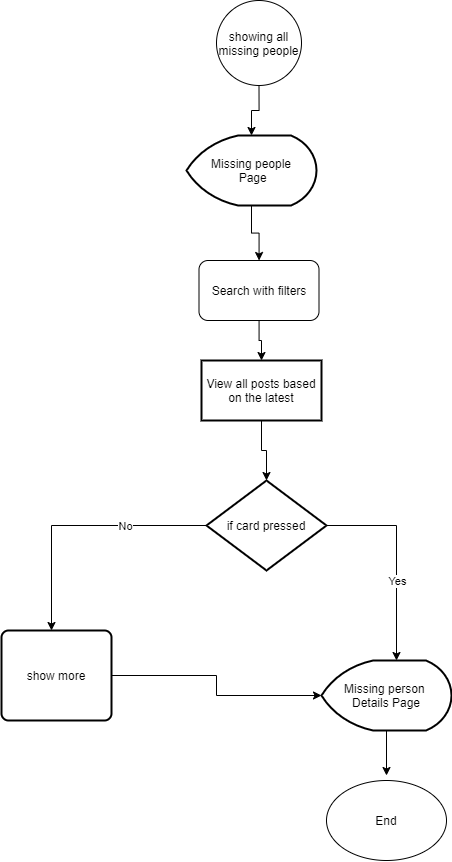

The diagram above was exported from draw.io. Its source (the exported page's mxGraphModel, read from the mxfile embedded in the PNG):
<mxGraphModel dx="-99" dy="474" grid="1" gridSize="10" guides="1" tooltips="1" connect="1" arrows="1" fold="1" page="1" pageScale="1" pageWidth="850" pageHeight="1100" math="0" shadow="0">
  <root>
    <mxCell id="0" />
    <mxCell id="1" parent="0" />
    <mxCell id="gfl5zLd_935ykoiIp92g-13" value="" style="edgeStyle=orthogonalEdgeStyle;rounded=0;orthogonalLoop=1;jettySize=auto;html=1;entryX=0.5;entryY=0;entryDx=0;entryDy=0;entryPerimeter=0;" edge="1" parent="1" source="gfl5zLd_935ykoiIp92g-2" target="gfl5zLd_935ykoiIp92g-17">
      <mxGeometry relative="1" as="geometry" />
    </mxCell>
    <mxCell id="gfl5zLd_935ykoiIp92g-2" value="showing all missing people" style="ellipse;whiteSpace=wrap;html=1;aspect=fixed;" vertex="1" parent="1">
      <mxGeometry x="1255" y="530" width="85" height="85" as="geometry" />
    </mxCell>
    <mxCell id="gfl5zLd_935ykoiIp92g-3" value="" style="edgeStyle=orthogonalEdgeStyle;rounded=0;orthogonalLoop=1;jettySize=auto;html=1;" edge="1" parent="1" source="gfl5zLd_935ykoiIp92g-4">
      <mxGeometry relative="1" as="geometry">
        <mxPoint x="1425" y="1305" as="targetPoint" />
      </mxGeometry>
    </mxCell>
    <mxCell id="gfl5zLd_935ykoiIp92g-4" value="Missing person&amp;nbsp;&lt;br&gt;Details Page" style="strokeWidth=2;html=1;shape=mxgraph.flowchart.display;whiteSpace=wrap;" vertex="1" parent="1">
      <mxGeometry x="1360" y="1190" width="130" height="70" as="geometry" />
    </mxCell>
    <mxCell id="gfl5zLd_935ykoiIp92g-7" value="End" style="ellipse;whiteSpace=wrap;html=1;" vertex="1" parent="1">
      <mxGeometry x="1365" y="1310" width="120" height="80" as="geometry" />
    </mxCell>
    <mxCell id="gfl5zLd_935ykoiIp92g-8" style="edgeStyle=orthogonalEdgeStyle;rounded=0;orthogonalLoop=1;jettySize=auto;html=1;entryX=0.5;entryY=0;entryDx=0;entryDy=0;" edge="1" parent="1" source="gfl5zLd_935ykoiIp92g-11">
      <mxGeometry relative="1" as="geometry">
        <mxPoint x="1090" y="1159.9999999999998" as="targetPoint" />
      </mxGeometry>
    </mxCell>
    <mxCell id="gfl5zLd_935ykoiIp92g-9" value="No" style="edgeLabel;html=1;align=center;verticalAlign=middle;resizable=0;points=[];" vertex="1" connectable="0" parent="gfl5zLd_935ykoiIp92g-8">
      <mxGeometry x="-0.3727" relative="1" as="geometry">
        <mxPoint as="offset" />
      </mxGeometry>
    </mxCell>
    <mxCell id="gfl5zLd_935ykoiIp92g-10" value="" style="edgeStyle=orthogonalEdgeStyle;rounded=0;orthogonalLoop=1;jettySize=auto;html=1;entryX=0.5;entryY=0;entryDx=0;entryDy=0;entryPerimeter=0;" edge="1" parent="1" source="gfl5zLd_935ykoiIp92g-11">
      <mxGeometry relative="1" as="geometry">
        <mxPoint x="1435" y="1189.9999999999998" as="targetPoint" />
      </mxGeometry>
    </mxCell>
    <mxCell id="gfl5zLd_935ykoiIp92g-11" value="if card pressed" style="strokeWidth=2;html=1;shape=mxgraph.flowchart.decision;whiteSpace=wrap;" vertex="1" parent="1">
      <mxGeometry x="1245" y="1010" width="120" height="90" as="geometry" />
    </mxCell>
    <mxCell id="gfl5zLd_935ykoiIp92g-12" value="Yes" style="edgeLabel;html=1;align=center;verticalAlign=middle;resizable=0;points=[];" vertex="1" connectable="0" parent="1">
      <mxGeometry x="1435.003529411765" y="1110.0000000000002" as="geometry" />
    </mxCell>
    <mxCell id="gfl5zLd_935ykoiIp92g-16" value="" style="edgeStyle=orthogonalEdgeStyle;rounded=0;orthogonalLoop=1;jettySize=auto;html=1;entryX=0;entryY=0.5;entryDx=0;entryDy=0;entryPerimeter=0;" edge="1" parent="1" target="gfl5zLd_935ykoiIp92g-4">
      <mxGeometry relative="1" as="geometry">
        <mxPoint x="1150.0000000000002" y="1205" as="sourcePoint" />
        <mxPoint x="1225" y="1205" as="targetPoint" />
      </mxGeometry>
    </mxCell>
    <mxCell id="gfl5zLd_935ykoiIp92g-14" value="show more" style="rounded=1;whiteSpace=wrap;html=1;absoluteArcSize=1;arcSize=14;strokeWidth=2;" vertex="1" parent="1">
      <mxGeometry x="1040" y="1160" width="110" height="90" as="geometry" />
    </mxCell>
    <mxCell id="gfl5zLd_935ykoiIp92g-20" value="" style="edgeStyle=orthogonalEdgeStyle;rounded=0;orthogonalLoop=1;jettySize=auto;html=1;" edge="1" parent="1" source="gfl5zLd_935ykoiIp92g-17" target="gfl5zLd_935ykoiIp92g-19">
      <mxGeometry relative="1" as="geometry" />
    </mxCell>
    <mxCell id="gfl5zLd_935ykoiIp92g-17" value="Missing people&lt;br&gt;&amp;nbsp;Page" style="strokeWidth=2;html=1;shape=mxgraph.flowchart.display;whiteSpace=wrap;" vertex="1" parent="1">
      <mxGeometry x="1225" y="665" width="130" height="70" as="geometry" />
    </mxCell>
    <mxCell id="gfl5zLd_935ykoiIp92g-22" value="" style="edgeStyle=orthogonalEdgeStyle;rounded=0;orthogonalLoop=1;jettySize=auto;html=1;" edge="1" parent="1" source="gfl5zLd_935ykoiIp92g-18" target="gfl5zLd_935ykoiIp92g-11">
      <mxGeometry relative="1" as="geometry" />
    </mxCell>
    <mxCell id="gfl5zLd_935ykoiIp92g-18" value="View all posts based on the latest" style="whiteSpace=wrap;html=1;strokeWidth=2;" vertex="1" parent="1">
      <mxGeometry x="1240" y="890" width="120" height="60" as="geometry" />
    </mxCell>
    <mxCell id="gfl5zLd_935ykoiIp92g-21" value="" style="edgeStyle=orthogonalEdgeStyle;rounded=0;orthogonalLoop=1;jettySize=auto;html=1;" edge="1" parent="1" source="gfl5zLd_935ykoiIp92g-19" target="gfl5zLd_935ykoiIp92g-18">
      <mxGeometry relative="1" as="geometry" />
    </mxCell>
    <mxCell id="gfl5zLd_935ykoiIp92g-19" value="Search with filters" style="rounded=1;whiteSpace=wrap;html=1;" vertex="1" parent="1">
      <mxGeometry x="1237.5" y="790" width="120" height="60" as="geometry" />
    </mxCell>
  </root>
</mxGraphModel>